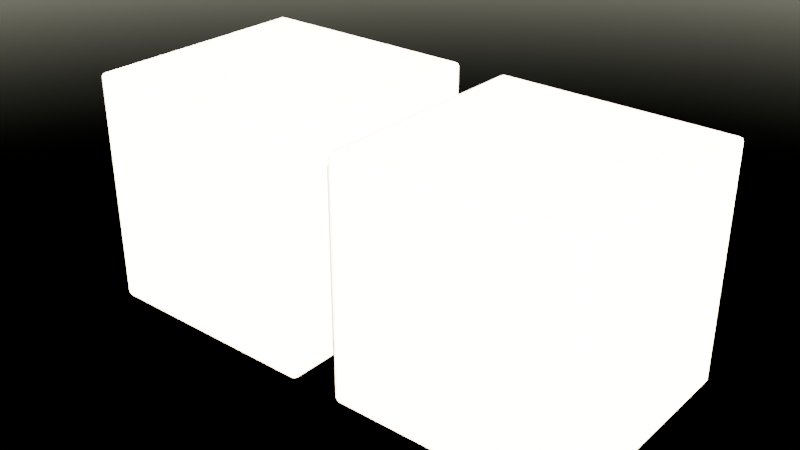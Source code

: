 # Source: scene.blend  (saved by Blender 4.5.91; exported with 4.5.12 LTS)
import bpy
from mathutils import Matrix  # noqa: F401  (used for matrix-valued properties, if any)

bpy.ops.wm.read_factory_settings(use_empty=True)
scene = bpy.context.scene
scene.name = 'Scene'

# ---- collections
col_collection = bpy.data.collections.new('Collection'); scene.collection.children.link(col_collection)

# ---- world
world_world = bpy.data.worlds.new('World'); scene.world = world_world
world_world.use_nodes = True; world_world.node_tree.nodes.clear()
_N = world_world.node_tree.nodes; _L = world_world.node_tree.links
n0 = _N.new('ShaderNodeOutputWorld'); n0.name = 'World Output'; n0.location = (200, 100)
n1 = _N.new('ShaderNodeBackground'); n1.name = 'Background'; n1.location = (-200, 100)
n2 = _N.new('ShaderNodeTexSky'); n2.name = 'Sky Texture'; n2.location = (-300, 0)
n2.sun_elevation = 0.5236
n2.sun_rotation = 2.356
_L.new(n1.outputs[0], n0.inputs[0])
_L.new(n2.outputs[0], n1.inputs[0])
n0.is_active_output = True
world_world.color = (0.05088, 0.05088, 0.05088)
world_world.sun_shadow_jitter_overblur = 0.0

# ---- meshes
me_benchcube_mesh = bpy.data.meshes.new('BenchCube_Mesh')
me_benchcube_mesh.from_pydata([(-0.48, -0.48, 0.0), (-0.48, -0.5, 0.02), (-0.5, -0.48, 0.02), (-0.48, -0.4941, 0.005858), (-0.4915, -0.4915, 0.008453), (-0.4941, -0.4941, 0.02), (-0.4941, -0.48, 0.005858), (-0.48, -0.5, 0.98), (-0.48, -0.48, 1.0), (-0.5, -0.48, 0.98), (-0.48, -0.4941, 0.9941), (-0.4915, -0.4915, 0.9915), (-0.4941, -0.48, 0.9941), (-0.4941, -0.4941, 0.98), (-0.48, 0.48, 0.0), (-0.5, 0.48, 0.02), (-0.48, 0.5, 0.02), (-0.4941, 0.48, 0.005858), (-0.4915, 0.4915, 0.008453), (-0.4941, 0.4941, 0.02), (-0.48, 0.4941, 0.005858), (-0.48, 0.48, 1.0), (-0.48, 0.5, 0.98), (-0.5, 0.48, 0.98), (-0.48, 0.4941, 0.9941), (-0.4915, 0.4915, 0.9915), (-0.4941, 0.4941, 0.98), (-0.4941, 0.48, 0.9941), (0.48, -0.48, 0.0), (0.5, -0.48, 0.02), (0.48, -0.5, 0.02), (0.4941, -0.48, 0.005858), (0.4915, -0.4915, 0.008453), (0.4941, -0.4941, 0.02), (0.48, -0.4941, 0.005858), (0.48, -0.48, 1.0), (0.48, -0.5, 0.98), (0.5, -0.48, 0.98), (0.48, -0.4941, 0.9941), (0.4915, -0.4915, 0.9915), (0.4941, -0.4941, 0.98), (0.4941, -0.48, 0.9941), (0.48, 0.48, 0.0), (0.48, 0.5, 0.02), (0.5, 0.48, 0.02), (0.48, 0.4941, 0.005858), (0.4915, 0.4915, 0.008453), (0.4941, 0.4941, 0.02), (0.4941, 0.48, 0.005858), (0.48, 0.48, 1.0), (0.5, 0.48, 0.98), (0.48, 0.5, 0.98), (0.4941, 0.48, 0.9941), (0.4915, 0.4915, 0.9915), (0.4941, 0.4941, 0.98), (0.48, 0.4941, 0.9941), (-0.4782, -0.4782, 0.009673), (-0.4782, -0.4903, 0.02179), (-0.4903, -0.4782, 0.02179), (-0.4783, -0.4872, 0.01282), (-0.4858, -0.4858, 0.01423), (-0.4872, -0.4872, 0.02173), (-0.4872, -0.4783, 0.01282), (-0.4782, -0.4903, 0.9782), (-0.4782, -0.4782, 0.9903), (-0.4903, -0.4782, 0.9782), (-0.4783, -0.4872, 0.9872), (-0.4858, -0.4858, 0.9858), (-0.4872, -0.4783, 0.9872), (-0.4872, -0.4872, 0.9783), (-0.4782, 0.4782, 0.009673), (-0.4903, 0.4782, 0.02179), (-0.4782, 0.4903, 0.02179), (-0.4872, 0.4783, 0.01282), (-0.4858, 0.4858, 0.01423), (-0.4872, 0.4872, 0.02173), (-0.4783, 0.4872, 0.01282), (-0.4782, 0.4782, 0.9903), (-0.4782, 0.4903, 0.9782), (-0.4903, 0.4782, 0.9782), (-0.4783, 0.4872, 0.9872), (-0.4858, 0.4858, 0.9858), (-0.4872, 0.4872, 0.9783), (-0.4872, 0.4783, 0.9872), (0.4782, -0.4782, 0.009673), (0.4903, -0.4782, 0.02179), (0.4782, -0.4903, 0.02179), (0.4872, -0.4783, 0.01282), (0.4858, -0.4858, 0.01423), (0.4872, -0.4872, 0.02173), (0.4783, -0.4872, 0.01282), (0.4782, -0.4782, 0.9903), (0.4782, -0.4903, 0.9782), (0.4903, -0.4782, 0.9782), (0.4783, -0.4872, 0.9872), (0.4858, -0.4858, 0.9858), (0.4872, -0.4872, 0.9783), (0.4872, -0.4783, 0.9872), (0.4782, 0.4782, 0.009673), (0.4782, 0.4903, 0.02179), (0.4903, 0.4782, 0.02179), (0.4783, 0.4872, 0.01282), (0.4858, 0.4858, 0.01423), (0.4872, 0.4872, 0.02173), (0.4872, 0.4783, 0.01282), (0.4782, 0.4782, 0.9903), (0.4903, 0.4782, 0.9782), (0.4782, 0.4903, 0.9782), (0.4872, 0.4783, 0.9872), (0.4858, 0.4858, 0.9858), (0.4872, 0.4872, 0.9783), (0.4783, 0.4872, 0.9872), (0.72, -0.48, 0.0), (0.72, -0.5, 0.02), (0.7, -0.48, 0.02), (0.72, -0.4941, 0.005858), (0.7085, -0.4915, 0.008453), (0.7059, -0.4941, 0.02), (0.7059, -0.48, 0.005858), (0.72, -0.5, 0.98), (0.72, -0.48, 1.0), (0.7, -0.48, 0.98), (0.72, -0.4941, 0.9941), (0.7085, -0.4915, 0.9915), (0.7059, -0.48, 0.9941), (0.7059, -0.4941, 0.98), (0.72, 0.48, 0.0), (0.7, 0.48, 0.02), (0.72, 0.5, 0.02), (0.7059, 0.48, 0.005858), (0.7085, 0.4915, 0.008453), (0.7059, 0.4941, 0.02), (0.72, 0.4941, 0.005858), (0.72, 0.48, 1.0), (0.72, 0.5, 0.98), (0.7, 0.48, 0.98), (0.72, 0.4941, 0.9941), (0.7085, 0.4915, 0.9915), (0.7059, 0.4941, 0.98), (0.7059, 0.48, 0.9941), (1.68, -0.48, 0.0), (1.7, -0.48, 0.02), (1.68, -0.5, 0.02), (1.694, -0.48, 0.005858), (1.692, -0.4915, 0.008453), (1.694, -0.4941, 0.02), (1.68, -0.4941, 0.005858), (1.68, -0.48, 1.0), (1.68, -0.5, 0.98), (1.7, -0.48, 0.98), (1.68, -0.4941, 0.9941), (1.692, -0.4915, 0.9915), (1.694, -0.4941, 0.98), (1.694, -0.48, 0.9941), (1.68, 0.48, 0.0), (1.68, 0.5, 0.02), (1.7, 0.48, 0.02), (1.68, 0.4941, 0.005858), (1.692, 0.4915, 0.008453), (1.694, 0.4941, 0.02), (1.694, 0.48, 0.005858), (1.68, 0.48, 1.0), (1.7, 0.48, 0.98), (1.68, 0.5, 0.98), (1.694, 0.48, 0.9941), (1.692, 0.4915, 0.9915), (1.694, 0.4941, 0.98), (1.68, 0.4941, 0.9941), (0.7218, -0.4782, 0.009673), (0.7218, -0.4903, 0.02179), (0.7097, -0.4782, 0.02179), (0.7217, -0.4872, 0.01282), (0.7142, -0.4858, 0.01423), (0.7128, -0.4872, 0.02173), (0.7128, -0.4783, 0.01282), (0.7218, -0.4903, 0.9782), (0.7218, -0.4782, 0.9903), (0.7097, -0.4782, 0.9782), (0.7217, -0.4872, 0.9872), (0.7142, -0.4858, 0.9858), (0.7128, -0.4783, 0.9872), (0.7128, -0.4872, 0.9783), (0.7218, 0.4782, 0.009673), (0.7097, 0.4782, 0.02179), (0.7218, 0.4903, 0.02179), (0.7128, 0.4783, 0.01282), (0.7142, 0.4858, 0.01423), (0.7128, 0.4872, 0.02173), (0.7217, 0.4872, 0.01282), (0.7218, 0.4782, 0.9903), (0.7218, 0.4903, 0.9782), (0.7097, 0.4782, 0.9782), (0.7217, 0.4872, 0.9872), (0.7142, 0.4858, 0.9858), (0.7128, 0.4872, 0.9783), (0.7128, 0.4783, 0.9872), (1.678, -0.4782, 0.009673), (1.69, -0.4782, 0.02179), (1.678, -0.4903, 0.02179), (1.687, -0.4783, 0.01282), (1.686, -0.4858, 0.01423), (1.687, -0.4872, 0.02173), (1.678, -0.4872, 0.01282), (1.678, -0.4782, 0.9903), (1.678, -0.4903, 0.9782), (1.69, -0.4782, 0.9782), (1.678, -0.4872, 0.9872), (1.686, -0.4858, 0.9858), (1.687, -0.4872, 0.9783), (1.687, -0.4783, 0.9872), (1.678, 0.4782, 0.009673), (1.678, 0.4903, 0.02179), (1.69, 0.4782, 0.02179), (1.678, 0.4872, 0.01282), (1.686, 0.4858, 0.01423), (1.687, 0.4872, 0.02173), (1.687, 0.4783, 0.01282), (1.678, 0.4782, 0.9903), (1.69, 0.4782, 0.9782), (1.678, 0.4903, 0.9782), (1.687, 0.4783, 0.9872), (1.686, 0.4858, 0.9858), (1.687, 0.4872, 0.9783), (1.678, 0.4872, 0.9872)], [], [(0, 3, 4, 6), (1, 5, 4, 3), (2, 6, 4, 5), (7, 10, 11, 13), (8, 12, 11, 10), (9, 13, 11, 12), (14, 17, 18, 20), (15, 19, 18, 17), (16, 20, 18, 19), (21, 24, 25, 27), (22, 26, 25, 24), (23, 27, 25, 26), (28, 31, 32, 34), (29, 33, 32, 31), (30, 34, 32, 33), (35, 38, 39, 41), (36, 40, 39, 38), (37, 41, 39, 40), (42, 45, 46, 48), (43, 47, 46, 45), (44, 48, 46, 47), (49, 52, 53, 55), (50, 54, 53, 52), (51, 55, 53, 54), (14, 0, 6, 17), (17, 6, 2, 15), (1, 7, 13, 5), (5, 13, 9, 2), (8, 21, 27, 12), (12, 27, 23, 9), (22, 16, 19, 26), (26, 19, 15, 23), (42, 14, 20, 45), (45, 20, 16, 43), (21, 49, 55, 24), (24, 55, 51, 22), (50, 44, 47, 54), (54, 47, 43, 51), (28, 42, 48, 31), (31, 48, 44, 29), (49, 35, 41, 52), (52, 41, 37, 50), (36, 30, 33, 40), (40, 33, 29, 37), (0, 28, 34, 3), (3, 34, 30, 1), (35, 8, 10, 38), (38, 10, 7, 36), (14, 42, 28, 0), (2, 9, 23, 15), (30, 36, 7, 1), (49, 21, 8, 35), (16, 22, 51, 43), (44, 50, 37, 29), (56, 62, 60, 59), (57, 59, 60, 61), (58, 61, 60, 62), (63, 69, 67, 66), (64, 66, 67, 68), (65, 68, 67, 69), (70, 76, 74, 73), (71, 73, 74, 75), (72, 75, 74, 76), (77, 83, 81, 80), (78, 80, 81, 82), (79, 82, 81, 83), (84, 90, 88, 87), (85, 87, 88, 89), (86, 89, 88, 90), (91, 97, 95, 94), (92, 94, 95, 96), (93, 96, 95, 97), (98, 104, 102, 101), (99, 101, 102, 103), (100, 103, 102, 104), (105, 111, 109, 108), (106, 108, 109, 110), (107, 110, 109, 111), (70, 73, 62, 56), (73, 71, 58, 62), (57, 61, 69, 63), (61, 58, 65, 69), (64, 68, 83, 77), (68, 65, 79, 83), (78, 82, 75, 72), (82, 79, 71, 75), (98, 101, 76, 70), (101, 99, 72, 76), (77, 80, 111, 105), (80, 78, 107, 111), (106, 110, 103, 100), (110, 107, 99, 103), (84, 87, 104, 98), (87, 85, 100, 104), (105, 108, 97, 91), (108, 106, 93, 97), (92, 96, 89, 86), (96, 93, 85, 89), (56, 59, 90, 84), (59, 57, 86, 90), (91, 94, 66, 64), (94, 92, 63, 66), (70, 56, 84, 98), (58, 71, 79, 65), (86, 57, 63, 92), (105, 91, 64, 77), (72, 99, 107, 78), (100, 85, 93, 106), (112, 115, 116, 118), (113, 117, 116, 115), (114, 118, 116, 117), (119, 122, 123, 125), (120, 124, 123, 122), (121, 125, 123, 124), (126, 129, 130, 132), (127, 131, 130, 129), (128, 132, 130, 131), (133, 136, 137, 139), (134, 138, 137, 136), (135, 139, 137, 138), (140, 143, 144, 146), (141, 145, 144, 143), (142, 146, 144, 145), (147, 150, 151, 153), (148, 152, 151, 150), (149, 153, 151, 152), (154, 157, 158, 160), (155, 159, 158, 157), (156, 160, 158, 159), (161, 164, 165, 167), (162, 166, 165, 164), (163, 167, 165, 166), (126, 112, 118, 129), (129, 118, 114, 127), (113, 119, 125, 117), (117, 125, 121, 114), (120, 133, 139, 124), (124, 139, 135, 121), (134, 128, 131, 138), (138, 131, 127, 135), (154, 126, 132, 157), (157, 132, 128, 155), (133, 161, 167, 136), (136, 167, 163, 134), (162, 156, 159, 166), (166, 159, 155, 163), (140, 154, 160, 143), (143, 160, 156, 141), (161, 147, 153, 164), (164, 153, 149, 162), (148, 142, 145, 152), (152, 145, 141, 149), (112, 140, 146, 115), (115, 146, 142, 113), (147, 120, 122, 150), (150, 122, 119, 148), (126, 154, 140, 112), (114, 121, 135, 127), (142, 148, 119, 113), (161, 133, 120, 147), (128, 134, 163, 155), (156, 162, 149, 141), (168, 174, 172, 171), (169, 171, 172, 173), (170, 173, 172, 174), (175, 181, 179, 178), (176, 178, 179, 180), (177, 180, 179, 181), (182, 188, 186, 185), (183, 185, 186, 187), (184, 187, 186, 188), (189, 195, 193, 192), (190, 192, 193, 194), (191, 194, 193, 195), (196, 202, 200, 199), (197, 199, 200, 201), (198, 201, 200, 202), (203, 209, 207, 206), (204, 206, 207, 208), (205, 208, 207, 209), (210, 216, 214, 213), (211, 213, 214, 215), (212, 215, 214, 216), (217, 223, 221, 220), (218, 220, 221, 222), (219, 222, 221, 223), (182, 185, 174, 168), (185, 183, 170, 174), (169, 173, 181, 175), (173, 170, 177, 181), (176, 180, 195, 189), (180, 177, 191, 195), (190, 194, 187, 184), (194, 191, 183, 187), (210, 213, 188, 182), (213, 211, 184, 188), (189, 192, 223, 217), (192, 190, 219, 223), (218, 222, 215, 212), (222, 219, 211, 215), (196, 199, 216, 210), (199, 197, 212, 216), (217, 220, 209, 203), (220, 218, 205, 209), (204, 208, 201, 198), (208, 205, 197, 201), (168, 171, 202, 196), (171, 169, 198, 202), (203, 206, 178, 176), (206, 204, 175, 178), (182, 168, 196, 210), (170, 183, 191, 177), (198, 169, 175, 204), (217, 203, 176, 189), (184, 211, 219, 190), (212, 197, 205, 218)])
_uv = me_benchcube_mesh.uv_layers.new(name='Float2')
_uv.uv.foreach_set('vector', [-0.48, -0.48, -0.48, -0.5, -0.4944, -0.4972, -0.49, -0.49, -0.48, -0.48, -0.5, -0.48, -0.4944, -0.4972, -0.48, -0.5, -0.48, -0.48, -0.49, -0.49, -0.4944, -0.4972, -0.5, -0.48, -0.48, 0.48, -0.48, 0.5, -0.4958, 0.4958, -0.5, 0.48, -0.48, -0.48, -0.5, -0.48, -0.5, -0.4915, -0.48, -0.5, -0.48, 0.48, -0.5, 0.48, -0.4958, 0.4958, -0.48, 0.5, -0.48, 0.48, -0.5, 0.48, -0.5, 0.4915, -0.48, 0.5, 0.48, -0.48, 0.5, -0.48, 0.5, -0.4915, 0.48, -0.5, -0.48, -0.48, -0.48, -0.5, -0.4915, -0.5, -0.5, -0.48, -0.48, 0.48, -0.48, 0.5, -0.4958, 0.4958, -0.5, 0.48, -0.48, 0.48, -0.5, 0.48, -0.4958, 0.4958, -0.48, 0.5, 0.48, 0.48, 0.48, 0.5, 0.4915, 0.5, 0.5, 0.48, 0.48, -0.48, 0.5, -0.48, 0.4958, -0.4958, 0.48, -0.5, -0.48, -0.48, -0.5, -0.48, -0.5, -0.4915, -0.48, -0.5, 0.48, -0.48, 0.48, -0.5, 0.4958, -0.4958, 0.5, -0.48, 0.48, -0.48, 0.48, -0.5, 0.4915, -0.5, 0.5, -0.48, 0.48, 0.48, 0.5, 0.48, 0.5, 0.4915, 0.48, 0.5, -0.48, 0.48, -0.48, 0.5, -0.4915, 0.5, -0.5, 0.48, 0.48, 0.48, 0.48, 0.5, 0.4915, 0.5, 0.5, 0.48, 0.48, -0.48, 0.5, -0.48, 0.4958, -0.4958, 0.48, -0.5, 0.48, -0.48, 0.48, -0.5, 0.4958, -0.4958, 0.5, -0.48, 0.48, 0.48, 0.49, 0.49, 0.4972, 0.4944, 0.48, 0.5, 0.48, 0.48, 0.5, 0.48, 0.4972, 0.4944, 0.49, 0.49, 0.48, 0.48, 0.48, 0.5, 0.4972, 0.4944, 0.5, 0.48, -0.48, 0.48, -0.48, -0.48, -0.49, -0.49, -0.5, 0.48, 0.48, -0.5, -0.49, -0.49, -0.48, -0.48, 0.48, -0.48, -0.48, -0.48, -0.48, 0.48, -0.5, 0.48, -0.5, -0.48, -0.5, -0.48, -0.5, 0.48, -0.48, 0.48, -0.48, -0.48, -0.48, -0.48, -0.48, 0.48, -0.5, 0.48, -0.5, -0.48, -0.48, 0.5, 0.48, 0.5, 0.48, 0.48, -0.48, 0.48, -0.48, 0.48, -0.48, -0.48, -0.5, -0.48, -0.5, 0.48, 0.5, 0.48, 0.5, -0.48, 0.48, -0.48, 0.48, 0.48, 0.48, 0.48, -0.48, 0.48, -0.48, 0.5, 0.48, 0.5, 0.48, -0.5, -0.48, -0.5, -0.48, -0.48, 0.48, -0.48, -0.48, 0.48, 0.48, 0.48, 0.48, 0.5, -0.48, 0.5, -0.48, 0.5, 0.48, 0.5, 0.48, 0.48, -0.48, 0.48, 0.48, 0.48, 0.48, -0.48, 0.5, -0.48, 0.5, 0.48, 0.5, 0.48, 0.5, -0.48, 0.48, -0.48, 0.48, 0.48, 0.48, -0.48, 0.48, 0.48, 0.5, 0.48, 0.5, -0.48, -0.48, -0.5, 0.48, -0.5, 0.48, -0.48, -0.48, -0.48, 0.48, 0.48, 0.48, -0.48, 0.5, -0.48, 0.49, 0.49, 0.49, 0.49, -0.48, 0.5, -0.48, 0.48, 0.48, 0.48, 0.48, 0.48, 0.48, -0.48, 0.5, -0.48, 0.5, 0.48, -0.5, 0.48, -0.5, -0.48, -0.48, -0.48, -0.48, 0.48, -0.48, -0.48, 0.48, -0.48, 0.48, -0.5, -0.48, -0.5, -0.48, -0.5, 0.48, -0.5, 0.48, -0.48, -0.48, -0.48, 0.48, -0.48, -0.48, -0.48, -0.48, -0.5, 0.48, -0.5, 0.48, 0.5, -0.48, 0.5, -0.48, 0.48, 0.48, 0.48, -0.48, 0.48, 0.48, 0.48, 0.48, -0.48, -0.48, -0.48, -0.48, -0.48, -0.48, 0.48, 0.48, 0.48, 0.48, -0.48, 0.48, -0.48, 0.48, 0.48, -0.48, 0.48, -0.48, -0.48, 0.48, 0.48, -0.48, 0.48, -0.48, -0.48, 0.48, -0.48, -0.48, -0.48, -0.48, 0.48, 0.48, 0.48, 0.48, -0.48, 0.48, -0.48, 0.48, 0.48, -0.48, 0.48, -0.48, -0.48, -0.48, -0.48, -0.49, -0.49, -0.4944, -0.4972, -0.48, -0.5, -0.48, -0.48, -0.48, -0.5, -0.4944, -0.4972, -0.5, -0.48, -0.48, -0.48, -0.5, -0.48, -0.4944, -0.4972, -0.49, -0.49, -0.48, 0.48, -0.5, 0.48, -0.4958, 0.4958, -0.48, 0.5, -0.48, -0.48, -0.48, -0.5, -0.5, -0.4915, -0.5, -0.48, -0.48, 0.48, -0.48, 0.5, -0.4958, 0.4958, -0.5, 0.48, -0.48, 0.48, -0.48, 0.5, -0.5, 0.4915, -0.5, 0.48, 0.48, -0.48, 0.48, -0.5, 0.5, -0.4915, 0.5, -0.48, -0.48, -0.48, -0.5, -0.48, -0.4915, -0.5, -0.48, -0.5, -0.48, 0.48, -0.5, 0.48, -0.4958, 0.4958, -0.48, 0.5, -0.48, 0.48, -0.48, 0.5, -0.4958, 0.4958, -0.5, 0.48, 0.48, 0.48, 0.5, 0.48, 0.4915, 0.5, 0.48, 0.5, 0.48, -0.48, 0.48, -0.5, 0.4958, -0.4958, 0.5, -0.48, -0.48, -0.48, -0.48, -0.5, -0.5, -0.4915, -0.5, -0.48, 0.48, -0.48, 0.5, -0.48, 0.4958, -0.4958, 0.48, -0.5, 0.48, -0.48, 0.5, -0.48, 0.4915, -0.5, 0.48, -0.5, 0.48, 0.48, 0.48, 0.5, 0.5, 0.4915, 0.5, 0.48, -0.48, 0.48, -0.5, 0.48, -0.4915, 0.5, -0.48, 0.5, 0.48, 0.48, 0.5, 0.48, 0.4915, 0.5, 0.48, 0.5, 0.48, -0.48, 0.48, -0.5, 0.4958, -0.4958, 0.5, -0.48, 0.48, -0.48, 0.5, -0.48, 0.4958, -0.4958, 0.48, -0.5, 0.48, 0.48, 0.48, 0.5, 0.4972, 0.4944, 0.49, 0.49, 0.48, 0.48, 0.49, 0.49, 0.4972, 0.4944, 0.5, 0.48, 0.48, 0.48, 0.5, 0.48, 0.4972, 0.4944, 0.48, 0.5, -0.48, 0.48, -0.5, 0.48, -0.49, -0.49, -0.48, -0.48, 0.48, -0.5, 0.48, -0.48, -0.48, -0.48, -0.49, -0.49, -0.48, -0.48, -0.5, -0.48, -0.5, 0.48, -0.48, 0.48, -0.5, -0.48, -0.48, -0.48, -0.48, 0.48, -0.5, 0.48, -0.48, -0.48, -0.5, -0.48, -0.5, 0.48, -0.48, 0.48, -0.48, 0.5, -0.48, 0.48, 0.48, 0.48, 0.48, 0.5, -0.48, 0.48, -0.5, 0.48, -0.5, -0.48, -0.48, -0.48, 0.5, 0.48, 0.48, 0.48, 0.48, -0.48, 0.5, -0.48, 0.48, 0.48, 0.48, 0.5, -0.48, 0.5, -0.48, 0.48, 0.48, -0.5, 0.48, -0.48, -0.48, -0.48, -0.48, -0.5, -0.48, 0.48, -0.48, 0.5, 0.48, 0.5, 0.48, 0.48, -0.48, 0.5, -0.48, 0.48, 0.48, 0.48, 0.48, 0.5, 0.48, 0.48, 0.5, 0.48, 0.5, -0.48, 0.48, -0.48, 0.5, 0.48, 0.48, 0.48, 0.48, -0.48, 0.5, -0.48, 0.48, -0.48, 0.5, -0.48, 0.5, 0.48, 0.48, 0.48, -0.48, -0.5, -0.48, -0.48, 0.48, -0.48, 0.48, -0.5, 0.48, 0.48, 0.49, 0.49, 0.5, -0.48, 0.48, -0.48, 0.49, 0.49, 0.48, 0.48, -0.48, 0.48, -0.48, 0.5, 0.48, 0.48, 0.5, 0.48, 0.5, -0.48, 0.48, -0.48, -0.5, 0.48, -0.48, 0.48, -0.48, -0.48, -0.5, -0.48, -0.48, -0.48, -0.48, -0.5, 0.48, -0.5, 0.48, -0.48, -0.48, -0.5, -0.48, -0.48, 0.48, -0.48, 0.48, -0.5, 0.48, -0.48, 0.48, -0.5, -0.48, -0.5, -0.48, -0.48, 0.48, 0.5, 0.48, 0.48, -0.48, 0.48, -0.48, 0.5, -0.48, 0.48, -0.48, -0.48, 0.48, -0.48, 0.48, 0.48, -0.48, -0.48, 0.48, -0.48, 0.48, 0.48, -0.48, 0.48, 0.48, -0.48, -0.48, -0.48, -0.48, 0.48, 0.48, 0.48, 0.48, 0.48, 0.48, -0.48, -0.48, -0.48, -0.48, 0.48, -0.48, -0.48, 0.48, -0.48, 0.48, 0.48, -0.48, 0.48, 0.48, -0.48, -0.48, -0.48, -0.48, 0.48, 0.48, 0.48, -0.48, -0.48, -0.48, -0.5, -0.4944, -0.4972, -0.49, -0.49, -0.48, -0.48, -0.5, -0.48, -0.4944, -0.4972, -0.48, -0.5, -0.48, -0.48, -0.49, -0.49, -0.4944, -0.4972, -0.5, -0.48, -0.48, 0.48, -0.48, 0.5, -0.4958, 0.4958, -0.5, 0.48, -0.48, -0.48, -0.5, -0.48, -0.5, -0.4915, -0.48, -0.5, -0.48, 0.48, -0.5, 0.48, -0.4958, 0.4958, -0.48, 0.5, -0.48, 0.48, -0.5, 0.48, -0.5, 0.4915, -0.48, 0.5, 0.48, -0.48, 0.5, -0.48, 0.5, -0.4915, 0.48, -0.5, -0.48, -0.48, -0.48, -0.5, -0.4915, -0.5, -0.5, -0.48, -0.48, 0.48, -0.48, 0.5, -0.4958, 0.4958, -0.5, 0.48, -0.48, 0.48, -0.5, 0.48, -0.4958, 0.4958, -0.48, 0.5, 0.48, 0.48, 0.48, 0.5, 0.4915, 0.5, 0.5, 0.48, 0.48, -0.48, 0.5, -0.48, 0.4958, -0.4958, 0.48, -0.5, -0.48, -0.48, -0.5, -0.48, -0.5, -0.4915, -0.48, -0.5, 0.48, -0.48, 0.48, -0.5, 0.4958, -0.4958, 0.5, -0.48, 0.48, -0.48, 0.48, -0.5, 0.4915, -0.5, 0.5, -0.48, 0.48, 0.48, 0.5, 0.48, 0.5, 0.4915, 0.48, 0.5, -0.48, 0.48, -0.48, 0.5, -0.4915, 0.5, -0.5, 0.48, 0.48, 0.48, 0.48, 0.5, 0.4915, 0.5, 0.5, 0.48, 0.48, -0.48, 0.5, -0.48, 0.4958, -0.4958, 0.48, -0.5, 0.48, -0.48, 0.48, -0.5, 0.4958, -0.4958, 0.5, -0.48, 0.48, 0.48, 0.49, 0.49, 0.4972, 0.4944, 0.48, 0.5, 0.48, 0.48, 0.5, 0.48, 0.4972, 0.4944, 0.49, 0.49, 0.48, 0.48, 0.48, 0.5, 0.4972, 0.4944, 0.5, 0.48, -0.48, 0.48, -0.48, -0.48, -0.49, -0.49, -0.5, 0.48, 0.48, -0.5, -0.49, -0.49, -0.48, -0.48, 0.48, -0.48, -0.48, -0.48, -0.48, 0.48, -0.5, 0.48, -0.5, -0.48, -0.5, -0.48, -0.5, 0.48, -0.48, 0.48, -0.48, -0.48, -0.48, -0.48, -0.48, 0.48, -0.5, 0.48, -0.5, -0.48, -0.48, 0.5, 0.48, 0.5, 0.48, 0.48, -0.48, 0.48, -0.48, 0.48, -0.48, -0.48, -0.5, -0.48, -0.5, 0.48, 0.5, 0.48, 0.5, -0.48, 0.48, -0.48, 0.48, 0.48, 0.48, 0.48, -0.48, 0.48, -0.48, 0.5, 0.48, 0.5, 0.48, -0.5, -0.48, -0.5, -0.48, -0.48, 0.48, -0.48, -0.48, 0.48, 0.48, 0.48, 0.48, 0.5, -0.48, 0.5, -0.48, 0.5, 0.48, 0.5, 0.48, 0.48, -0.48, 0.48, 0.48, 0.48, 0.48, -0.48, 0.5, -0.48, 0.5, 0.48, 0.5, 0.48, 0.5, -0.48, 0.48, -0.48, 0.48, 0.48, 0.48, -0.48, 0.48, 0.48, 0.5, 0.48, 0.5, -0.48, -0.48, -0.5, 0.48, -0.5, 0.48, -0.48, -0.48, -0.48, 0.48, 0.48, 0.48, -0.48, 0.5, -0.48, 0.49, 0.49, 0.49, 0.49, -0.48, 0.5, -0.48, 0.48, 0.48, 0.48, 0.48, 0.48, 0.48, -0.48, 0.5, -0.48, 0.5, 0.48, -0.5, 0.48, -0.5, -0.48, -0.48, -0.48, -0.48, 0.48, -0.48, -0.48, 0.48, -0.48, 0.48, -0.5, -0.48, -0.5, -0.48, -0.5, 0.48, -0.5, 0.48, -0.48, -0.48, -0.48, 0.48, -0.48, -0.48, -0.48, -0.48, -0.5, 0.48, -0.5, 0.48, 0.5, -0.48, 0.5, -0.48, 0.48, 0.48, 0.48, -0.48, 0.48, 0.48, 0.48, 0.48, -0.48, -0.48, -0.48, -0.48, -0.48, -0.48, 0.48, 0.48, 0.48, 0.48, -0.48, 0.48, -0.48, 0.48, 0.48, -0.48, 0.48, -0.48, -0.48, 0.48, 0.48, -0.48, 0.48, -0.48, -0.48, 0.48, -0.48, -0.48, -0.48, -0.48, 0.48, 0.48, 0.48, 0.48, -0.48, 0.48, -0.48, 0.48, 0.48, -0.48, 0.48, -0.48, -0.48, -0.48, -0.48, -0.49, -0.49, -0.4944, -0.4972, -0.48, -0.5, -0.48, -0.48, -0.48, -0.5, -0.4944, -0.4972, -0.5, -0.48, -0.48, -0.48, -0.5, -0.48, -0.4944, -0.4972, -0.49, -0.49, -0.48, 0.48, -0.5, 0.48, -0.4958, 0.4958, -0.48, 0.5, -0.48, -0.48, -0.48, -0.5, -0.5, -0.4915, -0.5, -0.48, -0.48, 0.48, -0.48, 0.5, -0.4958, 0.4958, -0.5, 0.48, -0.48, 0.48, -0.48, 0.5, -0.5, 0.4915, -0.5, 0.48, 0.48, -0.48, 0.48, -0.5, 0.5, -0.4915, 0.5, -0.48, -0.48, -0.48, -0.5, -0.48, -0.4915, -0.5, -0.48, -0.5, -0.48, 0.48, -0.5, 0.48, -0.4958, 0.4958, -0.48, 0.5, -0.48, 0.48, -0.48, 0.5, -0.4958, 0.4958, -0.5, 0.48, 0.48, 0.48, 0.5, 0.48, 0.4915, 0.5, 0.48, 0.5, 0.48, -0.48, 0.48, -0.5, 0.4958, -0.4958, 0.5, -0.48, -0.48, -0.48, -0.48, -0.5, -0.5, -0.4915, -0.5, -0.48, 0.48, -0.48, 0.5, -0.48, 0.4958, -0.4958, 0.48, -0.5, 0.48, -0.48, 0.5, -0.48, 0.4915, -0.5, 0.48, -0.5, 0.48, 0.48, 0.48, 0.5, 0.5, 0.4915, 0.5, 0.48, -0.48, 0.48, -0.5, 0.48, -0.4915, 0.5, -0.48, 0.5, 0.48, 0.48, 0.5, 0.48, 0.4915, 0.5, 0.48, 0.5, 0.48, -0.48, 0.48, -0.5, 0.4958, -0.4958, 0.5, -0.48, 0.48, -0.48, 0.5, -0.48, 0.4958, -0.4958, 0.48, -0.5, 0.48, 0.48, 0.48, 0.5, 0.4972, 0.4944, 0.49, 0.49, 0.48, 0.48, 0.49, 0.49, 0.4972, 0.4944, 0.5, 0.48, 0.48, 0.48, 0.5, 0.48, 0.4972, 0.4944, 0.48, 0.5, -0.48, 0.48, -0.5, 0.48, -0.49, -0.49, -0.48, -0.48, 0.48, -0.5, 0.48, -0.48, -0.48, -0.48, -0.49, -0.49, -0.48, -0.48, -0.5, -0.48, -0.5, 0.48, -0.48, 0.48, -0.5, -0.48, -0.48, -0.48, -0.48, 0.48, -0.5, 0.48, -0.48, -0.48, -0.5, -0.48, -0.5, 0.48, -0.48, 0.48, -0.48, 0.5, -0.48, 0.48, 0.48, 0.48, 0.48, 0.5, -0.48, 0.48, -0.5, 0.48, -0.5, -0.48, -0.48, -0.48, 0.5, 0.48, 0.48, 0.48, 0.48, -0.48, 0.5, -0.48, 0.48, 0.48, 0.48, 0.5, -0.48, 0.5, -0.48, 0.48, 0.48, -0.5, 0.48, -0.48, -0.48, -0.48, -0.48, -0.5, -0.48, 0.48, -0.48, 0.5, 0.48, 0.5, 0.48, 0.48, -0.48, 0.5, -0.48, 0.48, 0.48, 0.48, 0.48, 0.5, 0.48, 0.48, 0.5, 0.48, 0.5, -0.48, 0.48, -0.48, 0.5, 0.48, 0.48, 0.48, 0.48, -0.48, 0.5, -0.48, 0.48, -0.48, 0.5, -0.48, 0.5, 0.48, 0.48, 0.48, -0.48, -0.5, -0.48, -0.48, 0.48, -0.48, 0.48, -0.5, 0.48, 0.48, 0.49, 0.49, 0.5, -0.48, 0.48, -0.48, 0.49, 0.49, 0.48, 0.48, -0.48, 0.48, -0.48, 0.5, 0.48, 0.48, 0.5, 0.48, 0.5, -0.48, 0.48, -0.48, -0.5, 0.48, -0.48, 0.48, -0.48, -0.48, -0.5, -0.48, -0.48, -0.48, -0.48, -0.5, 0.48, -0.5, 0.48, -0.48, -0.48, -0.5, -0.48, -0.48, 0.48, -0.48, 0.48, -0.5, 0.48, -0.48, 0.48, -0.5, -0.48, -0.5, -0.48, -0.48, 0.48, 0.5, 0.48, 0.48, -0.48, 0.48, -0.48, 0.5, -0.48, 0.48, -0.48, -0.48, 0.48, -0.48, 0.48, 0.48, -0.48, -0.48, 0.48, -0.48, 0.48, 0.48, -0.48, 0.48, 0.48, -0.48, -0.48, -0.48, -0.48, 0.48, 0.48, 0.48, 0.48, 0.48, 0.48, -0.48, -0.48, -0.48, -0.48, 0.48, -0.48, -0.48, 0.48, -0.48, 0.48, 0.48, -0.48, 0.48, 0.48, -0.48, -0.48, -0.48, -0.48, 0.48, 0.48, 0.48])
me_benchcube_mesh.update()

# ---- objects
ob_benchcube = bpy.data.objects.new('BenchCube', me_benchcube_mesh)

# ---- transforms, parenting, visibility, modifiers, constraints
ob_benchcube.location = (0.0, 0.0, 0.0)

# ---- collection membership
col_collection.objects.link(ob_benchcube)

# ---- scene / render settings (as saved in the file)
scene.frame_start = 1; scene.frame_end = 60; scene.frame_set(1)
scene.render.engine = 'BLENDER_EEVEE_NEXT'
bpy.context.view_layer.update()

# ---- added for rendering (the .blend has no active camera): camera
cam_auto = bpy.data.cameras.new('AutoCamera')
cam_auto.lens = 50.0
cam_auto.sensor_width = 36.0
cam_auto.clip_end = 1000.0
ob_auto_camera = bpy.data.objects.new('AutoCamera', cam_auto)
scene.collection.objects.link(ob_auto_camera)
ob_auto_camera.location = (3.01978, -2.90373, 2.43582)
ob_auto_camera.rotation_euler = (1.09748, -7.21219e-08, 0.694738)
scene.camera = ob_auto_camera
bpy.context.view_layer.update()
